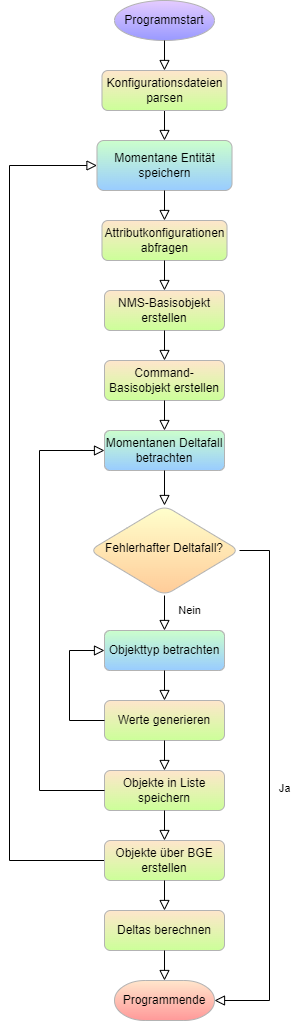

The diagram above was exported from draw.io. Its source (the exported page's mxGraphModel, read from the mxfile embedded in the PNG):
<mxGraphModel dx="1408" dy="693" grid="1" gridSize="10" guides="1" tooltips="1" connect="1" arrows="1" fold="1" page="1" pageScale="1" pageWidth="827" pageHeight="1169" math="0" shadow="0">
  <root>
    <mxCell id="WIyWlLk6GJQsqaUBKTNV-0" />
    <mxCell id="WIyWlLk6GJQsqaUBKTNV-1" parent="WIyWlLk6GJQsqaUBKTNV-0" />
    <mxCell id="WIyWlLk6GJQsqaUBKTNV-2" value="" style="rounded=0;html=1;jettySize=auto;orthogonalLoop=1;fontSize=11;endArrow=block;endFill=0;endSize=8;strokeWidth=1;shadow=0;labelBackgroundColor=none;edgeStyle=orthogonalEdgeStyle;entryX=0.5;entryY=0;entryDx=0;entryDy=0;" parent="WIyWlLk6GJQsqaUBKTNV-1" source="WIyWlLk6GJQsqaUBKTNV-3" target="54IcPYgjZQxZPNnTo4zi-11" edge="1">
      <mxGeometry relative="1" as="geometry">
        <mxPoint x="285" y="150" as="targetPoint" />
      </mxGeometry>
    </mxCell>
    <mxCell id="WIyWlLk6GJQsqaUBKTNV-3" value="Konfigurationsdateien parsen" style="rounded=1;whiteSpace=wrap;html=1;fontSize=12;glass=0;strokeWidth=1;shadow=0;gradientColor=#CCFF99;fillColor=#FFE6CC;strokeColor=#B3B3B3;fontColor=#000000;sketch=0;" parent="WIyWlLk6GJQsqaUBKTNV-1" vertex="1">
      <mxGeometry x="222.5" y="210" width="125" height="40" as="geometry" />
    </mxCell>
    <mxCell id="WIyWlLk6GJQsqaUBKTNV-11" value="Attributkonfigurationen abfragen" style="rounded=1;whiteSpace=wrap;html=1;fontSize=12;glass=0;strokeWidth=1;shadow=0;fillColor=#FFE6CC;strokeColor=#B3B3B3;fontColor=#000000;gradientColor=#CCFF99;sketch=0;" parent="WIyWlLk6GJQsqaUBKTNV-1" vertex="1">
      <mxGeometry x="222.5" y="360" width="125" height="40" as="geometry" />
    </mxCell>
    <mxCell id="54IcPYgjZQxZPNnTo4zi-11" value="Momentane Entität speichern" style="rounded=1;whiteSpace=wrap;html=1;absoluteArcSize=1;arcSize=14;strokeWidth=1;shadow=0;glass=0;sketch=0;fontFamily=Helvetica;fontSize=12;fontColor=#000000;fillColor=#CCFFCC;gradientColor=#99CCFF;strokeColor=#B3B3B3;" parent="WIyWlLk6GJQsqaUBKTNV-1" vertex="1">
      <mxGeometry x="217.5" y="280" width="135" height="50" as="geometry" />
    </mxCell>
    <mxCell id="54IcPYgjZQxZPNnTo4zi-12" value="" style="rounded=0;html=1;jettySize=auto;orthogonalLoop=1;fontSize=11;endArrow=block;endFill=0;endSize=8;strokeWidth=1;shadow=0;labelBackgroundColor=none;edgeStyle=orthogonalEdgeStyle;exitX=0.5;exitY=1;exitDx=0;exitDy=0;" parent="WIyWlLk6GJQsqaUBKTNV-1" source="54IcPYgjZQxZPNnTo4zi-11" target="WIyWlLk6GJQsqaUBKTNV-11" edge="1">
      <mxGeometry y="15" relative="1" as="geometry">
        <mxPoint as="offset" />
        <mxPoint x="295" y="250" as="sourcePoint" />
        <mxPoint x="295" y="290" as="targetPoint" />
      </mxGeometry>
    </mxCell>
    <mxCell id="54IcPYgjZQxZPNnTo4zi-13" value="NMS-Basisobjekt erstellen" style="rounded=1;whiteSpace=wrap;html=1;fontSize=12;glass=0;strokeWidth=1;shadow=0;fillColor=#FFE6CC;strokeColor=#B3B3B3;fontColor=#000000;gradientColor=#CCFF99;sketch=0;" parent="WIyWlLk6GJQsqaUBKTNV-1" vertex="1">
      <mxGeometry x="225" y="430" width="120" height="40" as="geometry" />
    </mxCell>
    <mxCell id="54IcPYgjZQxZPNnTo4zi-14" value="" style="rounded=0;html=1;jettySize=auto;orthogonalLoop=1;fontSize=11;endArrow=block;endFill=0;endSize=8;strokeWidth=1;shadow=0;labelBackgroundColor=none;edgeStyle=orthogonalEdgeStyle;exitX=0.5;exitY=1;exitDx=0;exitDy=0;entryX=0.5;entryY=0;entryDx=0;entryDy=0;" parent="WIyWlLk6GJQsqaUBKTNV-1" source="WIyWlLk6GJQsqaUBKTNV-11" target="54IcPYgjZQxZPNnTo4zi-13" edge="1">
      <mxGeometry y="15" relative="1" as="geometry">
        <mxPoint as="offset" />
        <mxPoint x="600" y="300" as="sourcePoint" />
        <mxPoint x="670" y="420" as="targetPoint" />
      </mxGeometry>
    </mxCell>
    <mxCell id="NFOxhoEkHo1SYY4BOh8E-0" value="Command-Basisobjekt erstellen" style="rounded=1;whiteSpace=wrap;html=1;fontSize=12;glass=0;strokeWidth=1;shadow=0;fillColor=#FFE6CC;strokeColor=#B3B3B3;fontColor=#000000;gradientColor=#CCFF99;sketch=0;" vertex="1" parent="WIyWlLk6GJQsqaUBKTNV-1">
      <mxGeometry x="225" y="500" width="120" height="40" as="geometry" />
    </mxCell>
    <mxCell id="NFOxhoEkHo1SYY4BOh8E-1" value="" style="rounded=0;html=1;jettySize=auto;orthogonalLoop=1;fontSize=11;endArrow=block;endFill=0;endSize=8;strokeWidth=1;shadow=0;labelBackgroundColor=none;edgeStyle=orthogonalEdgeStyle;exitX=0.5;exitY=1;exitDx=0;exitDy=0;entryX=0.5;entryY=0;entryDx=0;entryDy=0;" edge="1" parent="WIyWlLk6GJQsqaUBKTNV-1" source="54IcPYgjZQxZPNnTo4zi-13" target="NFOxhoEkHo1SYY4BOh8E-0">
      <mxGeometry y="15" relative="1" as="geometry">
        <mxPoint as="offset" />
        <mxPoint x="295" y="420" as="sourcePoint" />
        <mxPoint x="295" y="460" as="targetPoint" />
      </mxGeometry>
    </mxCell>
    <mxCell id="NFOxhoEkHo1SYY4BOh8E-2" value="Momentanen Deltafall betrachten" style="rounded=1;whiteSpace=wrap;html=1;fontSize=12;glass=0;strokeWidth=1;shadow=0;fillColor=#CCFFCC;strokeColor=#B3B3B3;fontColor=#000000;gradientColor=#99CCFF;sketch=0;arcSize=14;" vertex="1" parent="WIyWlLk6GJQsqaUBKTNV-1">
      <mxGeometry x="225" y="570" width="120" height="40" as="geometry" />
    </mxCell>
    <mxCell id="NFOxhoEkHo1SYY4BOh8E-3" value="" style="rounded=0;html=1;jettySize=auto;orthogonalLoop=1;fontSize=11;endArrow=block;endFill=0;endSize=8;strokeWidth=1;shadow=0;labelBackgroundColor=none;edgeStyle=orthogonalEdgeStyle;exitX=0.5;exitY=1;exitDx=0;exitDy=0;entryX=0.5;entryY=0;entryDx=0;entryDy=0;" edge="1" parent="WIyWlLk6GJQsqaUBKTNV-1" source="NFOxhoEkHo1SYY4BOh8E-0" target="NFOxhoEkHo1SYY4BOh8E-2">
      <mxGeometry y="15" relative="1" as="geometry">
        <mxPoint as="offset" />
        <mxPoint x="295" y="500" as="sourcePoint" />
        <mxPoint x="295" y="540" as="targetPoint" />
      </mxGeometry>
    </mxCell>
    <mxCell id="NFOxhoEkHo1SYY4BOh8E-4" value="Fehlerhafter Deltafall?" style="rhombus;whiteSpace=wrap;html=1;shadow=0;fontFamily=Helvetica;fontSize=12;align=center;strokeWidth=1;spacing=6;spacingTop=-4;fillColor=#FFCC99;strokeColor=#B3B3B3;fontColor=#000000;rounded=1;glass=0;gradientColor=#FFFFCC;sketch=0;gradientDirection=north;" vertex="1" parent="WIyWlLk6GJQsqaUBKTNV-1">
      <mxGeometry x="210" y="645" width="150" height="90" as="geometry" />
    </mxCell>
    <mxCell id="NFOxhoEkHo1SYY4BOh8E-5" value="" style="rounded=0;html=1;jettySize=auto;orthogonalLoop=1;fontSize=11;endArrow=block;endFill=0;endSize=8;strokeWidth=1;shadow=0;labelBackgroundColor=none;edgeStyle=orthogonalEdgeStyle;exitX=0.5;exitY=1;exitDx=0;exitDy=0;entryX=0.5;entryY=0;entryDx=0;entryDy=0;" edge="1" parent="WIyWlLk6GJQsqaUBKTNV-1" source="NFOxhoEkHo1SYY4BOh8E-2" target="NFOxhoEkHo1SYY4BOh8E-4">
      <mxGeometry y="15" relative="1" as="geometry">
        <mxPoint as="offset" />
        <mxPoint x="295" y="580" as="sourcePoint" />
        <mxPoint x="295" y="620" as="targetPoint" />
      </mxGeometry>
    </mxCell>
    <mxCell id="NFOxhoEkHo1SYY4BOh8E-7" value="Objekttyp betrachten" style="rounded=1;whiteSpace=wrap;html=1;fontSize=12;glass=0;strokeWidth=1;shadow=0;fillColor=#CCFFCC;strokeColor=#B3B3B3;fontColor=#000000;gradientColor=#99CCFF;sketch=0;arcSize=14;" vertex="1" parent="WIyWlLk6GJQsqaUBKTNV-1">
      <mxGeometry x="225" y="770" width="120" height="40" as="geometry" />
    </mxCell>
    <mxCell id="NFOxhoEkHo1SYY4BOh8E-9" value="Nein" style="rounded=0;html=1;jettySize=auto;orthogonalLoop=1;fontSize=11;endArrow=block;endFill=0;endSize=8;strokeWidth=1;shadow=0;labelBackgroundColor=none;edgeStyle=orthogonalEdgeStyle;exitX=0.5;exitY=1;exitDx=0;exitDy=0;" edge="1" parent="WIyWlLk6GJQsqaUBKTNV-1" source="NFOxhoEkHo1SYY4BOh8E-4" target="NFOxhoEkHo1SYY4BOh8E-7">
      <mxGeometry x="0.1111" y="25" relative="1" as="geometry">
        <mxPoint as="offset" />
        <mxPoint x="420" y="760" as="sourcePoint" />
        <mxPoint x="420" y="800" as="targetPoint" />
      </mxGeometry>
    </mxCell>
    <mxCell id="NFOxhoEkHo1SYY4BOh8E-10" value="Werte generieren" style="rounded=1;whiteSpace=wrap;html=1;fontSize=12;glass=0;strokeWidth=1;shadow=0;fillColor=#FFE6CC;strokeColor=#B3B3B3;fontColor=#000000;gradientColor=#CCFF99;sketch=0;" vertex="1" parent="WIyWlLk6GJQsqaUBKTNV-1">
      <mxGeometry x="225" y="840" width="120" height="40" as="geometry" />
    </mxCell>
    <mxCell id="NFOxhoEkHo1SYY4BOh8E-11" value="" style="rounded=0;html=1;jettySize=auto;orthogonalLoop=1;fontSize=11;endArrow=block;endFill=0;endSize=8;strokeWidth=1;shadow=0;labelBackgroundColor=none;edgeStyle=orthogonalEdgeStyle;exitX=0.5;exitY=1;exitDx=0;exitDy=0;entryX=0.5;entryY=0;entryDx=0;entryDy=0;" edge="1" parent="WIyWlLk6GJQsqaUBKTNV-1" source="NFOxhoEkHo1SYY4BOh8E-7" target="NFOxhoEkHo1SYY4BOh8E-10">
      <mxGeometry y="15" relative="1" as="geometry">
        <mxPoint as="offset" />
        <mxPoint x="295" y="660" as="sourcePoint" />
        <mxPoint x="295" y="690" as="targetPoint" />
      </mxGeometry>
    </mxCell>
    <mxCell id="NFOxhoEkHo1SYY4BOh8E-12" value="Objekte in Liste speichern" style="rounded=1;whiteSpace=wrap;html=1;fontSize=12;glass=0;strokeWidth=1;shadow=0;fillColor=#FFE6CC;strokeColor=#B3B3B3;fontColor=#000000;gradientColor=#CCFF99;sketch=0;" vertex="1" parent="WIyWlLk6GJQsqaUBKTNV-1">
      <mxGeometry x="225" y="910" width="120" height="40" as="geometry" />
    </mxCell>
    <mxCell id="NFOxhoEkHo1SYY4BOh8E-13" value="" style="rounded=0;html=1;jettySize=auto;orthogonalLoop=1;fontSize=11;endArrow=block;endFill=0;endSize=8;strokeWidth=1;shadow=0;labelBackgroundColor=none;edgeStyle=orthogonalEdgeStyle;exitX=0.5;exitY=1;exitDx=0;exitDy=0;entryX=0.5;entryY=0;entryDx=0;entryDy=0;" edge="1" parent="WIyWlLk6GJQsqaUBKTNV-1" source="NFOxhoEkHo1SYY4BOh8E-10" target="NFOxhoEkHo1SYY4BOh8E-12">
      <mxGeometry y="15" relative="1" as="geometry">
        <mxPoint as="offset" />
        <mxPoint x="295" y="850" as="sourcePoint" />
        <mxPoint x="295" y="880" as="targetPoint" />
      </mxGeometry>
    </mxCell>
    <mxCell id="NFOxhoEkHo1SYY4BOh8E-14" value="Deltas berechnen" style="rounded=1;whiteSpace=wrap;html=1;fontSize=12;glass=0;strokeWidth=1;shadow=0;fillColor=#FFE6CC;strokeColor=#B3B3B3;fontColor=#000000;gradientColor=#CCFF99;sketch=0;" vertex="1" parent="WIyWlLk6GJQsqaUBKTNV-1">
      <mxGeometry x="225" y="1050" width="120" height="40" as="geometry" />
    </mxCell>
    <mxCell id="NFOxhoEkHo1SYY4BOh8E-15" value="" style="rounded=0;html=1;jettySize=auto;orthogonalLoop=1;fontSize=11;endArrow=block;endFill=0;endSize=8;strokeWidth=1;shadow=0;labelBackgroundColor=none;edgeStyle=orthogonalEdgeStyle;exitX=0.5;exitY=1;exitDx=0;exitDy=0;entryX=0.5;entryY=0;entryDx=0;entryDy=0;" edge="1" parent="WIyWlLk6GJQsqaUBKTNV-1" source="NFOxhoEkHo1SYY4BOh8E-12" target="NFOxhoEkHo1SYY4BOh8E-27">
      <mxGeometry y="15" relative="1" as="geometry">
        <mxPoint as="offset" />
        <mxPoint x="295" y="920" as="sourcePoint" />
        <mxPoint x="285" y="980" as="targetPoint" />
      </mxGeometry>
    </mxCell>
    <mxCell id="NFOxhoEkHo1SYY4BOh8E-18" value="Programmende" style="strokeWidth=1;html=1;shape=mxgraph.flowchart.terminator;whiteSpace=wrap;fillColor=#FFE6CC;strokeColor=#B3B3B3;fontColor=#000000;rounded=1;glass=0;shadow=0;gradientColor=#FF9999;sketch=0;gradientDirection=south;" vertex="1" parent="WIyWlLk6GJQsqaUBKTNV-1">
      <mxGeometry x="235" y="1120" width="100" height="40" as="geometry" />
    </mxCell>
    <mxCell id="NFOxhoEkHo1SYY4BOh8E-19" value="" style="rounded=0;html=1;jettySize=auto;orthogonalLoop=1;fontSize=11;endArrow=block;endFill=0;endSize=8;strokeWidth=1;shadow=0;labelBackgroundColor=none;edgeStyle=orthogonalEdgeStyle;exitX=0.5;exitY=1;exitDx=0;exitDy=0;entryX=0.5;entryY=0;entryDx=0;entryDy=0;entryPerimeter=0;" edge="1" parent="WIyWlLk6GJQsqaUBKTNV-1" source="NFOxhoEkHo1SYY4BOh8E-14" target="NFOxhoEkHo1SYY4BOh8E-18">
      <mxGeometry y="15" relative="1" as="geometry">
        <mxPoint as="offset" />
        <mxPoint x="295" y="990" as="sourcePoint" />
        <mxPoint x="285" y="1050" as="targetPoint" />
      </mxGeometry>
    </mxCell>
    <mxCell id="NFOxhoEkHo1SYY4BOh8E-21" value="Programmstart" style="strokeWidth=1;html=1;shape=mxgraph.flowchart.start_1;whiteSpace=wrap;gradientColor=#9999FF;gradientDirection=south;fillColor=#E5CCFF;strokeColor=#B3B3B3;fontColor=#000000;rounded=1;glass=0;shadow=0;sketch=0;" vertex="1" parent="WIyWlLk6GJQsqaUBKTNV-1">
      <mxGeometry x="235" y="140" width="100" height="40" as="geometry" />
    </mxCell>
    <mxCell id="NFOxhoEkHo1SYY4BOh8E-22" value="" style="rounded=0;html=1;jettySize=auto;orthogonalLoop=1;fontSize=11;endArrow=block;endFill=0;endSize=8;strokeWidth=1;shadow=0;labelBackgroundColor=none;edgeStyle=orthogonalEdgeStyle;exitX=0.5;exitY=1;exitDx=0;exitDy=0;exitPerimeter=0;entryX=0.5;entryY=0;entryDx=0;entryDy=0;" edge="1" parent="WIyWlLk6GJQsqaUBKTNV-1" source="NFOxhoEkHo1SYY4BOh8E-21" target="WIyWlLk6GJQsqaUBKTNV-3">
      <mxGeometry relative="1" as="geometry">
        <mxPoint x="295" y="130" as="sourcePoint" />
        <mxPoint x="295" y="160" as="targetPoint" />
      </mxGeometry>
    </mxCell>
    <mxCell id="NFOxhoEkHo1SYY4BOh8E-23" value="" style="rounded=0;html=1;jettySize=auto;orthogonalLoop=1;fontSize=11;endArrow=block;endFill=0;endSize=8;strokeWidth=1;shadow=0;labelBackgroundColor=none;edgeStyle=orthogonalEdgeStyle;entryX=0;entryY=0.5;entryDx=0;entryDy=0;exitX=0;exitY=0.5;exitDx=0;exitDy=0;" edge="1" parent="WIyWlLk6GJQsqaUBKTNV-1" source="NFOxhoEkHo1SYY4BOh8E-27" target="54IcPYgjZQxZPNnTo4zi-11">
      <mxGeometry x="0.4203" y="-40" relative="1" as="geometry">
        <mxPoint as="offset" />
        <mxPoint x="120" y="1040" as="sourcePoint" />
        <mxPoint x="150" y="410" as="targetPoint" />
        <Array as="points">
          <mxPoint x="130" y="1000" />
          <mxPoint x="130" y="305" />
        </Array>
      </mxGeometry>
    </mxCell>
    <mxCell id="NFOxhoEkHo1SYY4BOh8E-24" value="" style="rounded=0;html=1;jettySize=auto;orthogonalLoop=1;fontSize=11;endArrow=block;endFill=0;endSize=8;strokeWidth=1;shadow=0;labelBackgroundColor=none;edgeStyle=orthogonalEdgeStyle;exitX=0;exitY=0.5;exitDx=0;exitDy=0;entryX=0;entryY=0.5;entryDx=0;entryDy=0;" edge="1" parent="WIyWlLk6GJQsqaUBKTNV-1" source="NFOxhoEkHo1SYY4BOh8E-10" target="NFOxhoEkHo1SYY4BOh8E-7">
      <mxGeometry y="15" relative="1" as="geometry">
        <mxPoint as="offset" />
        <mxPoint x="295" y="340" as="sourcePoint" />
        <mxPoint x="295" y="370" as="targetPoint" />
        <Array as="points">
          <mxPoint x="190" y="860" />
          <mxPoint x="190" y="790" />
        </Array>
      </mxGeometry>
    </mxCell>
    <mxCell id="NFOxhoEkHo1SYY4BOh8E-26" value="Ja" style="rounded=0;html=1;jettySize=auto;orthogonalLoop=1;fontSize=11;endArrow=block;endFill=0;endSize=8;strokeWidth=1;shadow=0;labelBackgroundColor=none;edgeStyle=orthogonalEdgeStyle;exitX=1;exitY=0.5;exitDx=0;exitDy=0;entryX=1;entryY=0.5;entryDx=0;entryDy=0;entryPerimeter=0;" edge="1" parent="WIyWlLk6GJQsqaUBKTNV-1" source="NFOxhoEkHo1SYY4BOh8E-4" target="NFOxhoEkHo1SYY4BOh8E-18">
      <mxGeometry y="15" relative="1" as="geometry">
        <mxPoint as="offset" />
        <mxPoint x="370" y="205" as="sourcePoint" />
        <mxPoint x="345" y="1080" as="targetPoint" />
        <Array as="points">
          <mxPoint x="390" y="690" />
          <mxPoint x="390" y="1140" />
        </Array>
      </mxGeometry>
    </mxCell>
    <mxCell id="NFOxhoEkHo1SYY4BOh8E-27" value="Objekte über BGE erstellen" style="rounded=1;whiteSpace=wrap;html=1;fontSize=12;glass=0;strokeWidth=1;shadow=0;fillColor=#FFE6CC;strokeColor=#B3B3B3;fontColor=#000000;gradientColor=#CCFF99;sketch=0;" vertex="1" parent="WIyWlLk6GJQsqaUBKTNV-1">
      <mxGeometry x="225" y="980" width="120" height="40" as="geometry" />
    </mxCell>
    <mxCell id="NFOxhoEkHo1SYY4BOh8E-29" value="" style="rounded=0;html=1;jettySize=auto;orthogonalLoop=1;fontSize=11;endArrow=block;endFill=0;endSize=8;strokeWidth=1;shadow=0;labelBackgroundColor=none;edgeStyle=orthogonalEdgeStyle;exitX=0.5;exitY=1;exitDx=0;exitDy=0;entryX=0.5;entryY=0;entryDx=0;entryDy=0;" edge="1" parent="WIyWlLk6GJQsqaUBKTNV-1" source="NFOxhoEkHo1SYY4BOh8E-27" target="NFOxhoEkHo1SYY4BOh8E-14">
      <mxGeometry y="15" relative="1" as="geometry">
        <mxPoint as="offset" />
        <mxPoint x="295" y="960" as="sourcePoint" />
        <mxPoint x="295" y="990" as="targetPoint" />
      </mxGeometry>
    </mxCell>
    <mxCell id="NFOxhoEkHo1SYY4BOh8E-32" value="" style="rounded=0;html=1;jettySize=auto;orthogonalLoop=1;fontSize=11;endArrow=block;endFill=0;endSize=8;strokeWidth=1;shadow=0;labelBackgroundColor=none;edgeStyle=orthogonalEdgeStyle;exitX=0;exitY=0.5;exitDx=0;exitDy=0;entryX=0;entryY=0.5;entryDx=0;entryDy=0;" edge="1" parent="WIyWlLk6GJQsqaUBKTNV-1" source="NFOxhoEkHo1SYY4BOh8E-12" target="NFOxhoEkHo1SYY4BOh8E-2">
      <mxGeometry y="15" relative="1" as="geometry">
        <mxPoint as="offset" />
        <mxPoint x="235" y="870" as="sourcePoint" />
        <mxPoint x="235" y="800" as="targetPoint" />
        <Array as="points">
          <mxPoint x="160" y="930" />
          <mxPoint x="160" y="590" />
        </Array>
      </mxGeometry>
    </mxCell>
  </root>
</mxGraphModel>